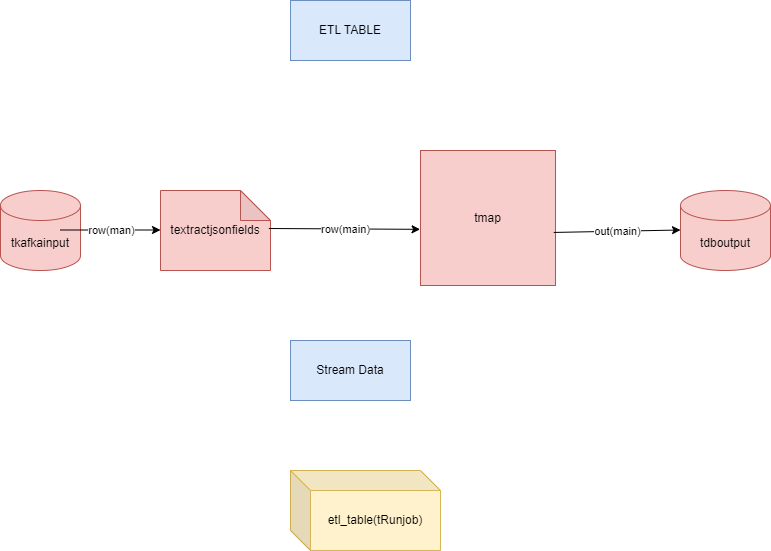

The diagram above was exported from draw.io. Its source (the exported page's mxGraphModel, read from the mxfile embedded in the PNG):
<mxGraphModel dx="1050" dy="530" grid="1" gridSize="10" guides="1" tooltips="1" connect="1" arrows="1" fold="1" page="1" pageScale="1" pageWidth="850" pageHeight="1100" math="0" shadow="0">
  <root>
    <mxCell id="0" />
    <mxCell id="1" parent="0" />
    <mxCell id="UeqKzp4Yh6MZK5wGoJv1-2" value="tkafkainput" style="shape=cylinder3;whiteSpace=wrap;html=1;boundedLbl=1;backgroundOutline=1;size=15;fillColor=#f8cecc;strokeColor=#b85450;" vertex="1" parent="1">
      <mxGeometry x="40" y="200" width="80" height="80" as="geometry" />
    </mxCell>
    <mxCell id="UeqKzp4Yh6MZK5wGoJv1-3" value="textractjsonfields" style="shape=note;whiteSpace=wrap;html=1;backgroundOutline=1;darkOpacity=0.05;fillColor=#f8cecc;strokeColor=#b85450;" vertex="1" parent="1">
      <mxGeometry x="200" y="200" width="110" height="80" as="geometry" />
    </mxCell>
    <mxCell id="UeqKzp4Yh6MZK5wGoJv1-6" value="tmap" style="whiteSpace=wrap;html=1;aspect=fixed;fillColor=#f8cecc;strokeColor=#b85450;" vertex="1" parent="1">
      <mxGeometry x="460" y="160" width="135" height="135" as="geometry" />
    </mxCell>
    <mxCell id="UeqKzp4Yh6MZK5wGoJv1-7" value="tdboutput" style="shape=cylinder3;whiteSpace=wrap;html=1;boundedLbl=1;backgroundOutline=1;size=15;fillColor=#f8cecc;strokeColor=#b85450;" vertex="1" parent="1">
      <mxGeometry x="720" y="200" width="90" height="80" as="geometry" />
    </mxCell>
    <mxCell id="UeqKzp4Yh6MZK5wGoJv1-8" value="" style="endArrow=classic;html=1;rounded=0;" edge="1" parent="1">
      <mxGeometry relative="1" as="geometry">
        <mxPoint x="100" y="239.5" as="sourcePoint" />
        <mxPoint x="200" y="239.5" as="targetPoint" />
      </mxGeometry>
    </mxCell>
    <mxCell id="UeqKzp4Yh6MZK5wGoJv1-9" value="row(man)" style="edgeLabel;resizable=0;html=1;;align=center;verticalAlign=middle;" connectable="0" vertex="1" parent="UeqKzp4Yh6MZK5wGoJv1-8">
      <mxGeometry relative="1" as="geometry" />
    </mxCell>
    <mxCell id="UeqKzp4Yh6MZK5wGoJv1-16" value="" style="endArrow=classic;html=1;rounded=0;exitX=0.985;exitY=0.475;exitDx=0;exitDy=0;exitPerimeter=0;entryX=-0.003;entryY=0.584;entryDx=0;entryDy=0;entryPerimeter=0;" edge="1" parent="1" source="UeqKzp4Yh6MZK5wGoJv1-3" target="UeqKzp4Yh6MZK5wGoJv1-6">
      <mxGeometry relative="1" as="geometry">
        <mxPoint x="340" y="239.5" as="sourcePoint" />
        <mxPoint x="440" y="239.5" as="targetPoint" />
      </mxGeometry>
    </mxCell>
    <mxCell id="UeqKzp4Yh6MZK5wGoJv1-17" value="row(main)" style="edgeLabel;resizable=0;html=1;;align=center;verticalAlign=middle;" connectable="0" vertex="1" parent="UeqKzp4Yh6MZK5wGoJv1-16">
      <mxGeometry relative="1" as="geometry" />
    </mxCell>
    <mxCell id="UeqKzp4Yh6MZK5wGoJv1-22" value="" style="endArrow=classic;html=1;rounded=0;exitX=0.987;exitY=0.607;exitDx=0;exitDy=0;exitPerimeter=0;" edge="1" parent="1" source="UeqKzp4Yh6MZK5wGoJv1-6">
      <mxGeometry relative="1" as="geometry">
        <mxPoint x="620" y="239.5" as="sourcePoint" />
        <mxPoint x="720" y="239.5" as="targetPoint" />
      </mxGeometry>
    </mxCell>
    <mxCell id="UeqKzp4Yh6MZK5wGoJv1-23" value="out(main)" style="edgeLabel;resizable=0;html=1;;align=center;verticalAlign=middle;" connectable="0" vertex="1" parent="UeqKzp4Yh6MZK5wGoJv1-22">
      <mxGeometry relative="1" as="geometry" />
    </mxCell>
    <mxCell id="UeqKzp4Yh6MZK5wGoJv1-24" value="ETL TABLE" style="rounded=0;whiteSpace=wrap;html=1;fillColor=#dae8fc;strokeColor=#6c8ebf;" vertex="1" parent="1">
      <mxGeometry x="330" y="10" width="120" height="60" as="geometry" />
    </mxCell>
    <mxCell id="UeqKzp4Yh6MZK5wGoJv1-25" value="Stream Data" style="rounded=0;whiteSpace=wrap;html=1;fillColor=#dae8fc;strokeColor=#6c8ebf;" vertex="1" parent="1">
      <mxGeometry x="330" y="350" width="120" height="60" as="geometry" />
    </mxCell>
    <mxCell id="UeqKzp4Yh6MZK5wGoJv1-26" value="etl_table(tRunjob)" style="shape=cube;whiteSpace=wrap;html=1;boundedLbl=1;backgroundOutline=1;darkOpacity=0.05;darkOpacity2=0.1;fillColor=#fff2cc;strokeColor=#d6b656;" vertex="1" parent="1">
      <mxGeometry x="330" y="480" width="150" height="80" as="geometry" />
    </mxCell>
  </root>
</mxGraphModel>